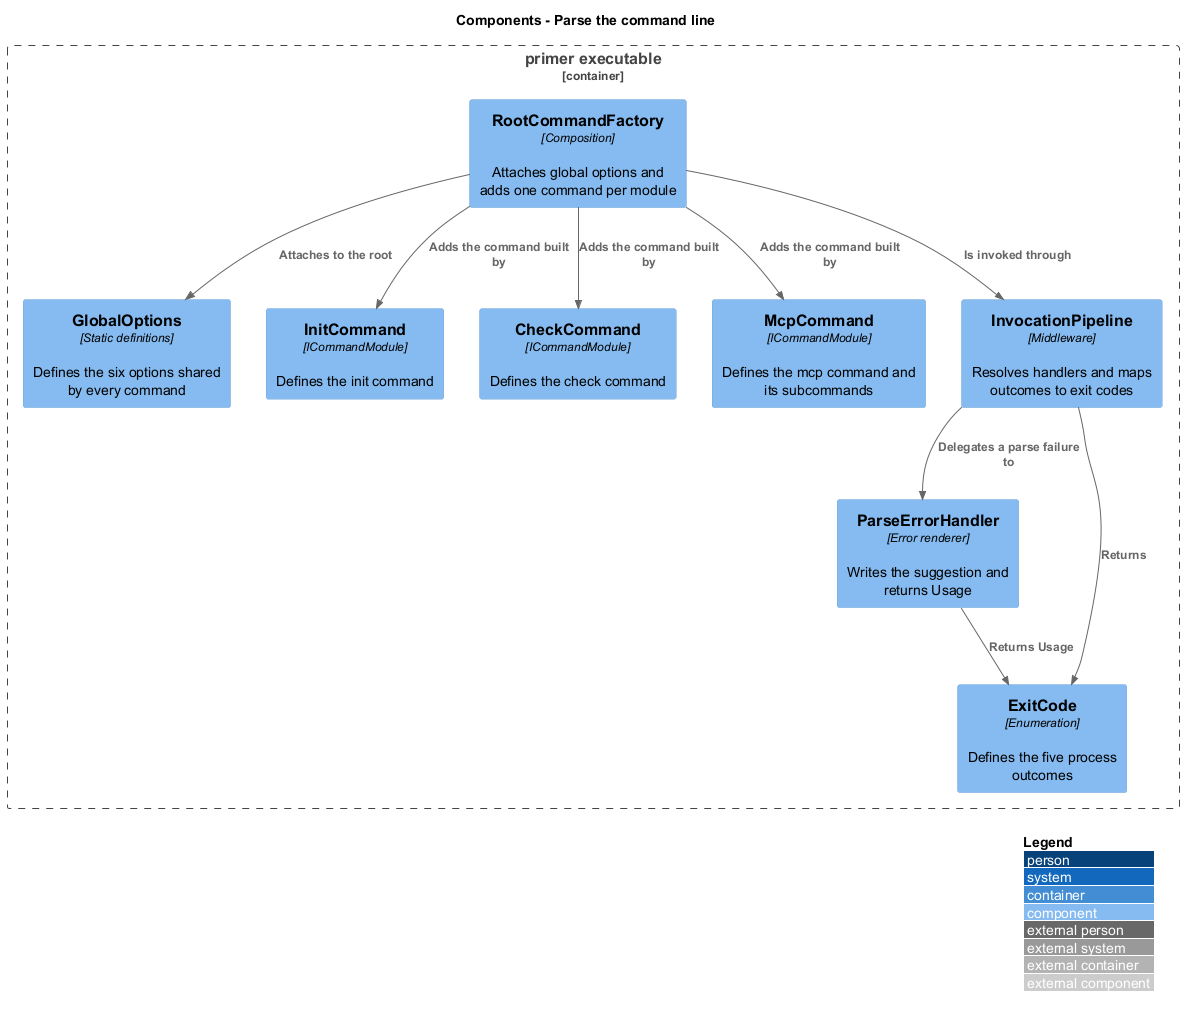

The diagram above was rendered by PlantUML. Its source (embedded in the PNG):
@startuml
!include <C4/C4_Component>
LAYOUT_WITH_LEGEND()
title Components - Parse the command line

Container_Boundary(exe, "primer executable") {
  Component(factory, "RootCommandFactory", "Composition", "Attaches global options and adds one command per module")
  Component(globals, "GlobalOptions", "Static definitions", "Defines the six options shared by every command")
  Component(init, "InitCommand", "ICommandModule", "Defines the init command")
  Component(check, "CheckCommand", "ICommandModule", "Defines the check command")
  Component(mcp, "McpCommand", "ICommandModule", "Defines the mcp command and its subcommands")
  Component(pipeline, "InvocationPipeline", "Middleware", "Resolves handlers and maps outcomes to exit codes")
  Component(parseerr, "ParseErrorHandler", "Error renderer", "Writes the suggestion and returns Usage")
  Component(exit, "ExitCode", "Enumeration", "Defines the five process outcomes")
}

Rel(factory, globals, "Attaches to the root")
Rel(factory, init, "Adds the command built by")
Rel(factory, check, "Adds the command built by")
Rel(factory, mcp, "Adds the command built by")
Rel(factory, pipeline, "Is invoked through")
Rel(pipeline, parseerr, "Delegates a parse failure to")
Rel(pipeline, exit, "Returns")
Rel(parseerr, exit, "Returns Usage")
@enduml